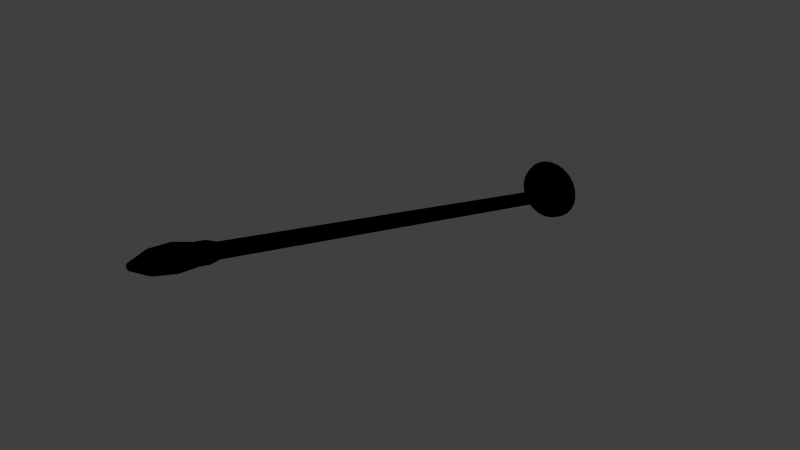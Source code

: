 # Source: FlagPole.blend  (saved by Blender 2.78.0; exported with 4.5.12 LTS)
import bpy
from mathutils import Matrix  # noqa: F401  (used for matrix-valued properties, if any)

bpy.ops.wm.read_factory_settings(use_empty=True)
scene = bpy.context.scene
scene.name = 'Scene'

# ---- collections
col_collection_1 = bpy.data.collections.new('Collection 1'); scene.collection.children.link(col_collection_1)

# ---- images (referenced by path relative to the original .blend; pixels are not part of the script)
import os
ASSET_DIR = os.environ.get("B2B_ASSET_DIR", "")  # directory of the original .blend (textures are referenced by path, not embedded)
HERE = os.path.dirname(os.path.abspath(__file__))  # packed textures are extracted next to this script under _unpacked/

def load_image(name, relpath, width, height, colorspace="sRGB"):
    """Load a texture the original file referenced (path relative to the .blend, or extracted next to this script)."""
    p = next((c for c in (os.path.join(HERE, relpath), os.path.join(ASSET_DIR, relpath)) if relpath and os.path.exists(c)), "")
    if p:
        img = bpy.data.images.load(p, check_existing=True)
        img.name = name
    else:  # same state as the original file: an image datablock whose file is absent (Cycles renders it pink)
        img = bpy.data.images.new(name, width, height)
        img.source = "FILE"
        img.filepath = "//" + (relpath or name)
    img.colorspace_settings.name = colorspace
    return img
img_spec_pole = load_image('spec/Pole', 'Pole.png', 1024, 1024, 'sRGB')
img_diff_pole = load_image('diff/Pole', 'Pole.png', 1024, 1024, 'sRGB')

# ---- materials (node trees are filled in below, after node groups)
mat_0_pole = bpy.data.materials.new('0_Pole')
mat_0_pole.alpha_threshold = 0.0
mat_0_pole.roughness = 0.5

# ---- material node trees
mat_0_pole.use_nodes = True; mat_0_pole.node_tree.nodes.clear()
_N = mat_0_pole.node_tree.nodes; _L = mat_0_pole.node_tree.links
n0 = _N.new('ShaderNodeTexImage'); n0.name = 'Image Texture.001'; n0.location = (257, 288)
n0.width = 140
n0.image = img_spec_pole
n1 = _N.new('ShaderNodeTexImage'); n1.name = 'Image Texture'; n1.location = (-6, 293)
n1.width = 140
n1.image = img_diff_pole

# ---- world
world_world = bpy.data.worlds.new('World'); scene.world = world_world
world_world.color = (0.05088, 0.05088, 0.05088)
world_world.use_sun_shadow = False
world_world.sun_shadow_jitter_overblur = 0.0
world_world.cycles.sampling_method = 'NONE'
world_world.cycles.sample_map_resolution = 256

# ---- meshes
me_flagpole = bpy.data.meshes.new('FlagPole')
me_flagpole.from_pydata([(0.1197, 0.993, -0.188), (0.112, 0.9638, -0.19), (0.116, 0.9638, -0.22), (0.1073, 0.993, -0.158), (0.1005, 0.9638, -0.162), (0.0876, 0.993, -0.1324), (0.08199, 0.9638, -0.138), (0.05801, 0.9638, -0.1195), (0.03206, 0.993, -0.1003), (0.03001, 0.9638, -0.108), (0.0, 0.9638, -0.104), (-0.03206, 0.993, -0.1003), (-0.03001, 0.9638, -0.108), (-0.05801, 0.9638, -0.1195), (-0.0876, 0.993, -0.1324), (-0.08199, 0.9638, -0.138), (-0.1005, 0.9638, -0.162), (-0.1197, 0.993, -0.188), (-0.112, 0.9638, -0.19), (-0.116, 0.9638, -0.22), (-0.1197, 0.993, -0.2521), (-0.112, 0.9638, -0.25), (-0.1005, 0.9638, -0.278), (-0.0876, 0.993, -0.3076), (-0.08199, 0.9638, -0.302), (-0.05801, 0.9638, -0.3205), (-0.03206, 0.993, -0.3397), (-0.03001, 0.9638, -0.332), (0.0, 0.9638, -0.336), (0.03206, 0.993, -0.3397), (0.03001, 0.9638, -0.332), (0.05801, 0.9638, -0.3205), (0.0876, 0.993, -0.3076), (0.08199, 0.9638, -0.302), (0.1005, 0.9638, -0.278), (0.1197, 0.993, -0.2521), (0.112, 0.9638, -0.25), (0.06333, 0.921, -0.203), (0.05681, 0.921, -0.1872), (0.0519, 0.9097, -0.1901), (0.04191, 0.9042, -0.1958), (0.04671, 0.9042, -0.2075), (0.05785, 0.9097, -0.2045), (0.04839, 0.9042, -0.22), (0.04636, 0.921, -0.1736), (0.0328, 0.921, -0.1632), (0.02996, 0.9097, -0.1681), (0.0242, 0.9042, -0.1781), (0.0342, 0.9042, -0.1858), (0.04235, 0.9097, -0.1777), (0.01697, 0.921, -0.1567), (0.0, 0.921, -0.1544), (0.0, 0.9097, -0.1601), (0.0, 0.9042, -0.1716), (0.01252, 0.9042, -0.1733), (0.0155, 0.9097, -0.1622), (-0.01697, 0.921, -0.1567), (-0.0328, 0.921, -0.1632), (-0.02996, 0.9097, -0.1681), (-0.02419, 0.9042, -0.1781), (-0.01252, 0.9042, -0.1733), (-0.0155, 0.9097, -0.1622), (-0.04636, 0.921, -0.1736), (-0.05681, 0.921, -0.1872), (-0.0519, 0.9097, -0.1901), (-0.04191, 0.9042, -0.1958), (-0.03419, 0.9042, -0.1858), (-0.04235, 0.9097, -0.1777), (-0.06332, 0.921, -0.203), (-0.0656, 0.921, -0.22), (-0.05993, 0.9097, -0.22), (-0.04839, 0.9042, -0.22), (-0.04671, 0.9042, -0.2075), (-0.05785, 0.9097, -0.2045), (-0.06332, 0.921, -0.237), (-0.05681, 0.921, -0.2528), (-0.0519, 0.9097, -0.25), (-0.04191, 0.9042, -0.2442), (-0.04671, 0.9042, -0.2325), (-0.05785, 0.9097, -0.2355), (-0.04636, 0.921, -0.2664), (-0.0328, 0.921, -0.2768), (-0.02996, 0.9097, -0.2719), (-0.02419, 0.9042, -0.2619), (-0.03419, 0.9042, -0.2542), (-0.04235, 0.9097, -0.2624), (-0.01697, 0.921, -0.2833), (0.0, 0.921, -0.2856), (0.0, 0.9097, -0.2799), (0.0, 0.9042, -0.2684), (-0.01252, 0.9042, -0.2667), (-0.0155, 0.9097, -0.2779), (0.01697, 0.921, -0.2833), (0.0328, 0.921, -0.2768), (0.02996, 0.9097, -0.2719), (0.0242, 0.9042, -0.2619), (0.01252, 0.9042, -0.2667), (0.0155, 0.9097, -0.2779), (0.04636, 0.921, -0.2664), (0.05681, 0.921, -0.2528), (0.0519, 0.9097, -0.25), (0.04191, 0.9042, -0.2442), (0.0342, 0.9042, -0.2542), (0.04235, 0.9097, -0.2624), (0.06333, 0.921, -0.237), (0.0656, 0.921, -0.22), (0.05993, 0.9097, -0.22), (0.04671, 0.9042, -0.2325), (0.05785, 0.9097, -0.2355), (0.06847, 0.9443, -0.2017), (0.05012, 0.9443, -0.1699), (0.01835, 0.9443, -0.1515), (-0.01834, 0.9443, -0.1515), (-0.05012, 0.9443, -0.1699), (-0.06847, 0.9443, -0.2017), (-0.06847, 0.9443, -0.2384), (-0.05012, 0.9443, -0.2701), (-0.01834, 0.9443, -0.2885), (0.01835, 0.9443, -0.2885), (0.05012, 0.9443, -0.2701), (0.06847, 0.9443, -0.2384), (0.09434, 0.9551, -0.1947), (0.08464, 0.9551, -0.1711), (0.06768, 0.9513, -0.1809), (0.07815, 0.9513, -0.22), (0.09773, 0.9551, -0.22), (0.09434, 0.9551, -0.2453), (0.06768, 0.9513, -0.2591), (0.08464, 0.9551, -0.2689), (0.06907, 0.9551, -0.2891), (0.03907, 0.9513, -0.2877), (0.04887, 0.9551, -0.3047), (0.02528, 0.9551, -0.3144), (0.0, 0.9513, -0.2982), (0.0, 0.9551, -0.3177), (-0.02528, 0.9551, -0.3144), (-0.03907, 0.9513, -0.2877), (-0.04887, 0.9551, -0.3047), (-0.06906, 0.9551, -0.2891), (-0.06767, 0.9513, -0.2591), (-0.08464, 0.9551, -0.2689), (-0.09434, 0.9551, -0.2453), (-0.07814, 0.9513, -0.22), (-0.09773, 0.9551, -0.22), (-0.09434, 0.9551, -0.1947), (-0.06767, 0.9513, -0.1809), (-0.08464, 0.9551, -0.1711), (-0.06906, 0.9551, -0.1509), (-0.03907, 0.9513, -0.1523), (-0.04887, 0.9551, -0.1354), (-0.02528, 0.9551, -0.1257), (0.0, 0.9513, -0.1419), (0.0, 0.9551, -0.1223), (0.02528, 0.9551, -0.1257), (0.03907, 0.9513, -0.1523), (0.04886, 0.9551, -0.1354), (0.06907, 0.9551, -0.1509), (0.04062, 0.9303, -0.2091), (0.04208, 0.9303, -0.22), (0.03644, 0.9303, -0.199), (0.02974, 0.9303, -0.1903), (0.02104, 0.9303, -0.1836), (0.01089, 0.9303, -0.1794), (0.0, 0.9303, -0.1779), (-0.01088, 0.9303, -0.1794), (-0.02104, 0.9303, -0.1836), (-0.02974, 0.9303, -0.1903), (-0.03644, 0.9303, -0.199), (-0.04062, 0.9303, -0.2091), (-0.04208, 0.9303, -0.22), (-0.04062, 0.9303, -0.2309), (-0.03644, 0.9303, -0.2411), (-0.02974, 0.9303, -0.2498), (-0.02104, 0.9303, -0.2564), (-0.01088, 0.9303, -0.2606), (0.0, 0.9303, -0.2621), (0.01089, 0.9303, -0.2606), (0.02104, 0.9303, -0.2564), (0.02974, 0.9303, -0.2498), (0.03644, 0.9303, -0.2411), (0.04062, 0.9303, -0.2309), (0.0, 0.9333, -0.22), (0.0973, 0.9618, -0.1638), (0.1085, 0.9618, -0.191), (0.1124, 0.9618, -0.22), (0.1085, 0.9618, -0.2491), (0.0973, 0.9618, -0.2762), (0.0794, 0.9618, -0.2994), (0.05618, 0.9618, -0.3173), (0.02906, 0.9618, -0.3285), (0.0, 0.9618, -0.3324), (-0.02906, 0.9618, -0.3285), (-0.05618, 0.9618, -0.3173), (-0.0794, 0.9618, -0.2994), (-0.0973, 0.9618, -0.2762), (-0.1085, 0.9618, -0.2491), (-0.1124, 0.9618, -0.22), (-0.1085, 0.9618, -0.191), (-0.0973, 0.9618, -0.1638), (-0.0794, 0.9618, -0.1406), (-0.05618, 0.9618, -0.1227), (-0.02906, 0.9618, -0.1116), (0.0, 0.9618, -0.1077), (0.02906, 0.9618, -0.1116), (0.05618, 0.9618, -0.1227), (0.0794, 0.9618, -0.1406), (0.07544, 0.9513, -0.1998), (0.06142, 0.9443, -0.1846), (0.07092, 0.9443, -0.22), (0.05522, 0.9513, -0.1648), (0.03546, 0.9443, -0.1586), (0.02021, 0.9513, -0.1446), (0.0, 0.9443, -0.1491), (-0.02021, 0.9513, -0.1446), (-0.03546, 0.9443, -0.1586), (-0.05522, 0.9513, -0.1648), (-0.06142, 0.9443, -0.1846), (-0.07544, 0.9513, -0.1998), (-0.07092, 0.9443, -0.22), (-0.07544, 0.9513, -0.2402), (-0.06142, 0.9443, -0.2555), (-0.05522, 0.9513, -0.2752), (-0.03546, 0.9443, -0.2814), (-0.02021, 0.9513, -0.2954), (0.0, 0.9443, -0.2909), (0.02021, 0.9513, -0.2954), (0.03546, 0.9443, -0.2814), (0.05522, 0.9513, -0.2752), (0.06142, 0.9443, -0.2555), (0.07544, 0.9513, -0.2402), (-0.01085, 0.6709, -0.1816), (-0.01085, 1.137, -0.3063), (0.00266, 1.136, -0.3098), (-0.02075, 0.6735, -0.172), (-0.02075, 1.139, -0.2968), (-0.02437, 0.677, -0.159), (-0.02437, 1.143, -0.2837), (-0.02075, 0.6805, -0.1459), (-0.02075, 1.146, -0.2707), (-0.01085, 0.6831, -0.1364), (-0.01085, 1.149, -0.2611), (0.00266, 0.684, -0.1329), (0.00266, 1.15, -0.2576), (0.01618, 0.6831, -0.1364), (0.01618, 1.149, -0.2611), (0.02607, 0.6805, -0.1459), (0.02607, 1.146, -0.2707), (0.02969, 0.677, -0.159), (0.02969, 1.143, -0.2837), (0.02607, 0.6735, -0.172), (0.02607, 1.139, -0.2968), (0.01618, 0.6709, -0.1816), (0.01618, 1.137, -0.3063), (0.00266, 0.67, -0.1851), (0.00266, 0.2045, -0.06036), (-0.01085, 0.2054, -0.05686), (-0.02075, 0.208, -0.0473), (-0.02437, 0.2115, -0.03425), (-0.02075, 0.215, -0.0212), (-0.01085, 0.2175, -0.01164), (0.00266, 0.2184, -0.00814), (0.01618, 0.2175, -0.01164), (0.02607, 0.215, -0.0212), (0.02969, 0.2115, -0.03425), (0.02607, 0.208, -0.0473), (0.01618, 0.2054, -0.05686), (-0.01085, -0.2601, 0.06789), (-0.02075, -0.2576, 0.07744), (-0.02437, -0.2541, 0.09049), (-0.02075, -0.2506, 0.1036), (-0.01085, -0.248, 0.1131), (0.00266, -0.2471, 0.1166), (0.01618, -0.248, 0.1131), (0.02607, -0.2506, 0.1036), (0.02969, -0.2541, 0.09049), (0.02607, -0.2576, 0.07744), (0.01618, -0.2601, 0.06789), (0.00266, -0.2611, 0.06439), (0.002662, -1.142, 0.3203), (0.007079, -1.141, 0.3245), (-0.001162, -1.142, 0.3224), (-0.01589, -0.8725, 0.2229), (-0.01085, -0.8311, 0.2209), (0.00266, -0.8321, 0.2174), (-0.02947, -0.869, 0.236), (-0.02075, -0.8286, 0.2304), (-0.03444, -0.8642, 0.254), (-0.02437, -0.8251, 0.2435), (-0.02947, -0.8594, 0.2719), (-0.02075, -0.8216, 0.2566), (-0.01589, -0.8559, 0.285), (-0.01085, -0.819, 0.2661), (0.00266, -0.8546, 0.2898), (0.00266, -0.8181, 0.2696), (0.02121, -0.8559, 0.285), (0.01618, -0.819, 0.2661), (0.0348, -0.8594, 0.2719), (0.02607, -0.8216, 0.2566), (0.03977, -0.8642, 0.254), (0.02969, -0.8251, 0.2435), (0.0348, -0.869, 0.236), (0.02607, -0.8286, 0.2304), (0.02121, -0.8725, 0.2229), (0.01618, -0.8311, 0.2209), (0.00266, -0.8738, 0.2181), (-0.01712, -1.073, 0.2726), (-0.02053, -0.9919, 0.2466), (0.00266, -0.9935, 0.2406), (-0.03161, -1.07, 0.2866), (-0.0375, -0.9875, 0.263), (-0.03691, -1.065, 0.3058), (-0.04372, -0.9815, 0.2854), (-0.03161, -1.059, 0.3249), (-0.0375, -0.9754, 0.3078), (-0.01712, -1.056, 0.3388), (0.00266, -1.054, 0.344), (0.00266, -0.9694, 0.3302), (-0.02053, -0.9711, 0.3242), (0.02245, -1.056, 0.3388), (0.02585, -0.9711, 0.3242), (0.03693, -1.059, 0.3249), (0.04283, -0.9754, 0.3078), (0.04223, -1.065, 0.3058), (0.04904, -0.9815, 0.2854), (0.03693, -1.07, 0.2866), (0.04283, -0.9875, 0.263), (0.02245, -1.073, 0.2726), (0.02585, -0.9919, 0.2466), (0.00266, -1.075, 0.2675), (-0.00334, -1.138, 0.3131), (-0.00774, -1.137, 0.3173), (-0.001755, -1.141, 0.3245), (-0.00934, -1.136, 0.3231), (-0.001162, -1.141, 0.3267), (-0.00334, -1.133, 0.3332), (0.00266, -1.132, 0.3347), (0.00867, -1.133, 0.3332), (0.01306, -1.134, 0.3289), (0.01467, -1.136, 0.3231), (0.01306, -1.137, 0.3173), (0.00867, -1.138, 0.3131), (0.00266, -1.139, 0.3115), (-0.01569, -0.9115, 0.2337), (0.00266, -0.9128, 0.229), (-0.02912, -0.908, 0.2467), (-0.03404, -0.9033, 0.2644), (-0.02912, -0.8985, 0.2822), (-0.01569, -0.895, 0.2951), (0.00266, -0.8938, 0.2999), (0.02101, -0.895, 0.2951), (0.03445, -0.8985, 0.2822), (0.03936, -0.9033, 0.2644), (0.03445, -0.908, 0.2467), (0.02101, -0.9115, 0.2337), (0.004873, -1.142, 0.3208), (0.006489, -1.142, 0.3224), (0.006489, -1.141, 0.3267), (0.004873, -1.14, 0.3282), (0.002662, -1.14, 0.3288), (0.0004554, -1.14, 0.3282), (-0.00774, -1.134, 0.3289), (0.0004554, -1.142, 0.3208), (0.124, 0.993, -0.22), (0.06198, 0.993, -0.1127), (0.0, 0.993, -0.09605), (-0.06198, 0.993, -0.1127), (-0.1073, 0.993, -0.158), (-0.124, 0.993, -0.22), (-0.1073, 0.993, -0.282), (-0.06198, 0.993, -0.3274), (0.0, 0.993, -0.344), (0.06198, 0.993, -0.3274), (0.1073, 0.993, -0.282), (0.002663, -1.142, 0.3247)], [], [(367, 20, 21, 19), (366, 17, 18, 16), (365, 14, 15, 13), (369, 25, 24, 23), (369, 26, 27, 25), (364, 11, 12, 10), (367, 19, 18, 17), (75, 80, 85, 76), (363, 7, 6, 5), (3, 5, 6, 4), (363, 8, 9, 7), (362, 0, 1, 2), (362, 2, 36, 35), (1, 0, 3, 4), (370, 28, 27, 26), (371, 32, 33, 31), (371, 31, 30, 29), (370, 29, 30, 28), (364, 10, 9, 8), (365, 13, 12, 11), (372, 34, 33, 32), (368, 23, 24, 22), (368, 22, 21, 20), (372, 35, 36, 34), (292, 294, 295, 293), (64, 73, 72, 65), (88, 97, 96, 89), (81, 86, 91, 82), (100, 101, 102, 103), (94, 95, 96, 97), (51, 56, 61, 52), (52, 61, 60, 53), (76, 85, 84, 77), (45, 50, 55, 46), (39, 40, 41, 42), (70, 71, 72, 73), (38, 44, 49, 39), (52, 53, 54, 55), (94, 103, 102, 95), (69, 74, 79, 70), (106, 42, 41, 43), (204, 155, 156, 205), (61, 56, 57, 58), (46, 55, 54, 47), (39, 49, 48, 40), (57, 62, 67, 58), (58, 67, 66, 59), (82, 83, 84, 85), (73, 68, 69, 70), (106, 43, 107, 108), (58, 59, 60, 61), (79, 74, 75, 76), (100, 108, 107, 101), (88, 89, 90, 91), (93, 98, 103, 94), (82, 91, 90, 83), (46, 47, 48, 49), (99, 104, 108, 100), (70, 79, 78, 71), (76, 77, 78, 79), (222, 81, 80, 116), (218, 115, 74, 69), (214, 113, 62, 57), (228, 99, 98, 119), (224, 118, 92, 87), (226, 93, 92, 118), (222, 117, 86, 81), (224, 87, 86, 117), (220, 116, 80, 75), (228, 120, 104, 99), (212, 51, 50, 111), (210, 111, 50, 45), (214, 57, 56, 112), (212, 112, 56, 51), (226, 119, 98, 93), (207, 110, 44, 38), (216, 114, 68, 63), (218, 69, 68, 114), (220, 75, 74, 115), (59, 165, 164, 60), (210, 45, 44, 110), (216, 63, 62, 113), (207, 38, 37, 109), (208, 109, 37, 105), (209, 123, 122, 156), (229, 126, 125, 124), (221, 139, 140, 138), (223, 135, 134, 133), (211, 154, 155, 153), (215, 147, 146, 145), (223, 136, 137, 135), (206, 124, 125, 121), (225, 133, 134, 132), (213, 150, 149, 148), (206, 121, 122, 123), (227, 130, 131, 129), (215, 148, 149, 147), (217, 144, 143, 142), (213, 151, 152, 150), (221, 138, 137, 136), (219, 142, 143, 141), (229, 127, 128, 126), (219, 141, 140, 139), (211, 153, 152, 151), (209, 156, 155, 154), (217, 145, 146, 144), (225, 132, 131, 130), (71, 169, 168, 72), (83, 90, 174, 173), (47, 161, 160, 48), (101, 179, 178, 102), (95, 177, 176, 96), (89, 96, 176, 175), (43, 41, 157, 158), (65, 72, 168, 167), (95, 102, 178, 177), (77, 84, 172, 171), (40, 159, 157, 41), (307, 306, 342, 343), (43, 158, 180, 107), (349, 319, 321, 350), (366, 16, 15, 14), (47, 54, 162, 161), (348, 316, 319, 349), (71, 78, 170, 169), (345, 311, 313, 346), (65, 167, 166, 66), (83, 173, 172, 84), (59, 66, 166, 165), (77, 171, 170, 78), (53, 60, 164, 163), (158, 157, 181), (157, 159, 181), (159, 160, 181), (160, 161, 181), (161, 162, 181), (162, 163, 181), (163, 164, 181), (164, 165, 181), (165, 166, 181), (166, 167, 181), (167, 168, 181), (168, 169, 181), (169, 170, 181), (170, 171, 181), (171, 172, 181), (172, 173, 181), (173, 174, 181), (174, 175, 181), (175, 176, 181), (176, 177, 181), (177, 178, 181), (178, 179, 181), (179, 180, 181), (180, 158, 181), (16, 18, 197, 198), (19, 21, 195, 196), (64, 65, 66, 67), (7, 9, 203, 204), (10, 202, 203, 9), (16, 198, 199, 15), (34, 36, 185, 186), (13, 15, 199, 200), (31, 33, 187, 188), (25, 27, 191, 192), (10, 12, 201, 202), (25, 192, 193, 24), (190, 189, 132, 134), (147, 199, 198, 146), (198, 197, 144, 146), (153, 203, 202, 152), (192, 191, 135, 137), (121, 183, 182, 122), (126, 185, 184, 125), (188, 187, 129, 131), (132, 189, 188, 131), (135, 191, 190, 134), (182, 205, 156, 122), (129, 187, 186, 128), (202, 201, 150, 152), (200, 199, 147, 149), (138, 193, 192, 137), (150, 201, 200, 149), (144, 197, 196, 143), (204, 203, 153, 155), (186, 185, 126, 128), (184, 183, 121, 125), (194, 193, 138, 140), (141, 195, 194, 140), (196, 195, 141, 143), (227, 129, 128, 127), (19, 196, 197, 18), (31, 188, 189, 30), (4, 6, 205, 182), (28, 190, 191, 27), (2, 184, 185, 36), (34, 186, 187, 33), (28, 30, 189, 190), (22, 194, 195, 21), (7, 204, 205, 6), (2, 1, 183, 184), (13, 200, 201, 12), (22, 24, 193, 194), (108, 104, 105, 106), (103, 98, 99, 100), (63, 68, 73, 64), (105, 37, 42, 106), (49, 44, 45, 46), (87, 92, 97, 88), (55, 50, 51, 52), (67, 62, 63, 64), (97, 92, 93, 94), (91, 86, 87, 88), (85, 80, 81, 82), (42, 37, 38, 39), (117, 223, 133, 224), (151, 213, 112, 212), (148, 215, 113, 214), (109, 206, 123, 207), (114, 217, 142, 218), (120, 229, 124, 208), (124, 206, 109, 208), (142, 219, 115, 218), (139, 221, 116, 220), (116, 221, 136, 222), (127, 229, 120, 228), (154, 211, 111, 210), (112, 213, 148, 214), (133, 225, 118, 224), (130, 227, 119, 226), (110, 209, 154, 210), (118, 225, 130, 226), (115, 219, 139, 220), (4, 182, 183, 1), (145, 217, 114, 216), (123, 209, 110, 207), (136, 223, 117, 222), (119, 227, 127, 228), (113, 215, 145, 216), (260, 261, 243, 241), (238, 237, 239, 240), (267, 268, 257, 256), (246, 245, 247, 248), (275, 276, 265, 264), (283, 282, 266, 277), (240, 239, 241, 242), (272, 273, 262, 261), (242, 241, 243, 244), (234, 233, 235, 236), (230, 233, 234, 231), (253, 230, 231, 232), (259, 270, 271, 260), (266, 282, 285, 267), (247, 263, 264, 249), (245, 262, 263, 247), (293, 295, 272, 271), (302, 353, 343, 304), (239, 259, 260, 241), (237, 258, 259, 239), (249, 251, 252, 250), (285, 287, 268, 267), (301, 303, 276, 275), (255, 230, 253, 254), (256, 257, 235, 233), (243, 245, 246, 244), (263, 274, 275, 264), (235, 237, 238, 236), (264, 265, 251, 249), (260, 271, 272, 261), (273, 274, 263, 262), (258, 269, 270, 259), (268, 269, 258, 257), (257, 258, 237, 235), (255, 266, 267, 256), (277, 266, 255, 254), (336, 357, 356, 337), (294, 296, 297, 295), (298, 300, 301, 299), (291, 290, 292, 293), (281, 284, 285, 282), (318, 336, 337, 320), (303, 302, 304, 283), (287, 286, 288, 289), (301, 300, 302, 303), (285, 284, 286, 287), (297, 296, 298, 299), (288, 290, 291, 289), (304, 281, 282, 283), (327, 326, 328, 307), (319, 318, 320, 321), (208, 105, 104, 120), (311, 309, 308, 310), (323, 322, 324, 325), (309, 306, 305, 308), (314, 315, 316, 317), (317, 313, 312, 314), (325, 324, 326, 327), (321, 320, 322, 323), (328, 305, 306, 307), (313, 311, 310, 312), (111, 211, 151, 212), (341, 329, 305, 328), (335, 358, 357, 336), (312, 310, 332, 360), (320, 337, 338, 322), (334, 335, 315, 314), (315, 335, 336, 318), (360, 334, 314, 312), (324, 339, 340, 326), (326, 340, 341, 328), (310, 308, 330, 332), (353, 327, 307, 343), (321, 323, 351, 350), (53, 163, 162, 54), (325, 327, 353, 352), (101, 107, 180, 179), (344, 309, 311, 345), (347, 317, 316, 348), (89, 175, 174, 90), (313, 317, 347, 346), (306, 309, 344, 342), (351, 323, 325, 352), (40, 48, 160, 159), (292, 348, 349, 294), (296, 350, 351, 298), (346, 347, 290, 288), (294, 349, 350, 296), (298, 351, 352, 300), (345, 346, 288, 286), (347, 348, 292, 290), (352, 353, 302, 300), (284, 344, 345, 286), (316, 315, 318, 319), (342, 344, 284, 281), (343, 342, 281, 304), (276, 303, 283, 277), (253, 251, 265, 254), (274, 299, 301, 275), (297, 299, 274, 273), (272, 295, 297, 273), (265, 276, 277, 254), (291, 293, 271, 270), (261, 262, 245, 243), (252, 251, 253, 232), (247, 249, 250, 248), (230, 255, 256, 233), (268, 287, 289, 269), (361, 280, 330, 329), (340, 354, 278, 341), (339, 355, 354, 340), (338, 279, 355, 339), (333, 359, 334, 360), (337, 356, 279, 338), (360, 332, 331, 333), (359, 358, 335, 334), (322, 338, 339, 324), (329, 330, 308, 305), (278, 361, 329, 341), (332, 330, 280, 331), (289, 291, 270, 269), (333, 331, 373), (331, 280, 373), (280, 361, 373), (361, 278, 373), (278, 354, 373), (354, 355, 373), (355, 279, 373), (279, 356, 373), (356, 357, 373), (357, 358, 373), (358, 359, 373), (359, 333, 373)])
me_flagpole.polygons.foreach_set('use_smooth', [True] * 372)
_k = set([(1, 2), (1, 4), (2, 36), (4, 6), (6, 7), (7, 9), (9, 10), (10, 12), (12, 13), (13, 15), (15, 16), (16, 18), (18, 19), (19, 21), (21, 22), (22, 24), (24, 25), (25, 27), (27, 28), (28, 30), (30, 31), (31, 33), (33, 34), (34, 36), (40, 41), (40, 48), (41, 43), (43, 107), (47, 48), (47, 54), (53, 54), (53, 60), (59, 60), (59, 66), (65, 66), (65, 72), (71, 72), (71, 78), (77, 78), (77, 84), (83, 84), (83, 90), (89, 90), (89, 96), (95, 96), (95, 102), (101, 102), (101, 107), (157, 158), (157, 159), (158, 180), (159, 160), (160, 161), (161, 162), (162, 163), (163, 164), (164, 165), (165, 166), (166, 167), (167, 168), (168, 169), (169, 170), (170, 171), (171, 172), (172, 173), (173, 174), (174, 175), (175, 176), (176, 177), (177, 178), (178, 179), (179, 180)])
me_flagpole.attributes.new('sharp_edge', 'BOOLEAN', 'EDGE').data.foreach_set('value', [ (min(e.vertices), max(e.vertices)) in _k for e in me_flagpole.edges])
_uv = me_flagpole.uv_layers.new(name='UVMap')
_uv.uv.foreach_set('vector', [0.0125, 0.6437, 0.024, 0.558, 0.0445, 0.5635, 0.0337, 0.6437, 0.0569, 0.8093, 0.024, 0.7293, 0.0445, 0.7239, 0.0753, 0.7987, 0.1782, 0.9306, 0.1097, 0.8778, 0.1247, 0.8628, 0.1888, 0.9122, 0.1782, 0.3568, 0.1888, 0.3751, 0.1247, 0.4245, 0.1097, 0.4095, 0.1782, 0.3568, 0.2581, 0.3239, 0.2636, 0.3443, 0.1888, 0.3751, 0.3438, 0.9749, 0.2581, 0.9635, 0.2636, 0.943, 0.3438, 0.9537, 0.0125, 0.6437, 0.0337, 0.6437, 0.0445, 0.7239, 0.024, 0.7293, 0.192, 0.556, 0.2199, 0.5198, 0.2306, 0.5305, 0.2051, 0.5636, 0.5095, 0.9306, 0.4988, 0.9122, 0.5629, 0.8628, 0.5779, 0.8778, 0.6307, 0.8093, 0.5779, 0.8778, 0.5629, 0.8628, 0.6123, 0.7987, 0.5095, 0.9306, 0.4295, 0.9635, 0.424, 0.943, 0.4988, 0.9122, 0.6751, 0.6437, 0.6636, 0.7293, 0.6431, 0.7239, 0.6539, 0.6437, 0.6751, 0.6437, 0.6539, 0.6437, 0.6431, 0.5635, 0.6636, 0.558, 0.6431, 0.7239, 0.6636, 0.7293, 0.6307, 0.8093, 0.6123, 0.7987, 0.3438, 0.3124, 0.3438, 0.3336, 0.2636, 0.3443, 0.2581, 0.3239, 0.5095, 0.3568, 0.5779, 0.4095, 0.5629, 0.4245, 0.4989, 0.3751, 0.5095, 0.3568, 0.4989, 0.3751, 0.424, 0.3443, 0.4295, 0.3239, 0.3438, 0.3124, 0.4295, 0.3239, 0.424, 0.3443, 0.3438, 0.3336, 0.3438, 0.9749, 0.3438, 0.9537, 0.424, 0.943, 0.4295, 0.9635, 0.1782, 0.9306, 0.1888, 0.9122, 0.2636, 0.943, 0.2581, 0.9635, 0.6307, 0.478, 0.6123, 0.4886, 0.5629, 0.4245, 0.5779, 0.4095, 0.0569, 0.478, 0.1097, 0.4095, 0.1247, 0.4245, 0.0753, 0.4886, 0.0569, 0.478, 0.0753, 0.4886, 0.0445, 0.5635, 0.024, 0.558, 0.6307, 0.478, 0.6636, 0.558, 0.6431, 0.5635, 0.6123, 0.4886, 0.8421, 0.6851, 0.8178, 0.6851, 0.8178, 0.6416, 0.8421, 0.6416, 0.2051, 0.7237, 0.1892, 0.6851, 0.219, 0.6771, 0.2318, 0.7083, 0.3438, 0.4835, 0.3852, 0.489, 0.3773, 0.5188, 0.3438, 0.5143, 0.2562, 0.4918, 0.2985, 0.4744, 0.3024, 0.489, 0.2637, 0.505, 0.4825, 0.5636, 0.4558, 0.579, 0.4352, 0.5523, 0.457, 0.5305, 0.4239, 0.505, 0.4085, 0.5317, 0.3773, 0.5188, 0.3852, 0.489, 0.3438, 0.819, 0.2985, 0.8129, 0.3024, 0.7983, 0.3438, 0.8038, 0.3438, 0.8038, 0.3024, 0.7983, 0.3104, 0.7685, 0.3438, 0.773, 0.2051, 0.5636, 0.2306, 0.5305, 0.2524, 0.5523, 0.2318, 0.579, 0.4315, 0.7955, 0.3892, 0.8129, 0.3852, 0.7983, 0.4239, 0.7824, 0.4825, 0.7237, 0.4558, 0.7083, 0.4687, 0.6771, 0.4984, 0.6851, 0.1837, 0.6437, 0.2145, 0.6437, 0.219, 0.6771, 0.1892, 0.6851, 0.4956, 0.7313, 0.4677, 0.7675, 0.457, 0.7568, 0.4825, 0.7237, 0.3438, 0.8038, 0.3438, 0.773, 0.3773, 0.7685, 0.3852, 0.7983, 0.4239, 0.505, 0.457, 0.5305, 0.4352, 0.5523, 0.4085, 0.5317, 0.1685, 0.6437, 0.1746, 0.5983, 0.1892, 0.6022, 0.1837, 0.6437, 0.504, 0.6437, 0.4984, 0.6851, 0.4687, 0.6771, 0.4731, 0.6437, 0.4939, 0.9037, 0.4744, 0.8699, 0.5284, 0.8282, 0.556, 0.8559, 0.3024, 0.7983, 0.2985, 0.8129, 0.2562, 0.7955, 0.2637, 0.7824, 0.4239, 0.7824, 0.3852, 0.7983, 0.3773, 0.7685, 0.4085, 0.7557, 0.4825, 0.7237, 0.457, 0.7568, 0.4352, 0.735, 0.4558, 0.7083, 0.2562, 0.7955, 0.2199, 0.7675, 0.2306, 0.7568, 0.2637, 0.7824, 0.2637, 0.7824, 0.2306, 0.7568, 0.2524, 0.735, 0.2792, 0.7557, 0.2637, 0.505, 0.2792, 0.5317, 0.2524, 0.5523, 0.2306, 0.5305, 0.1892, 0.6851, 0.1746, 0.689, 0.1685, 0.6437, 0.1837, 0.6437, 0.504, 0.6437, 0.4731, 0.6437, 0.4687, 0.6102, 0.4984, 0.6022, 0.2637, 0.7824, 0.2792, 0.7557, 0.3104, 0.7685, 0.3024, 0.7983, 0.1892, 0.6022, 0.1746, 0.5983, 0.192, 0.556, 0.2051, 0.5636, 0.4825, 0.5636, 0.4984, 0.6022, 0.4687, 0.6102, 0.4558, 0.579, 0.3438, 0.4835, 0.3438, 0.5143, 0.3104, 0.5188, 0.3024, 0.489, 0.4315, 0.4918, 0.4677, 0.5198, 0.457, 0.5305, 0.4239, 0.505, 0.2637, 0.505, 0.3024, 0.489, 0.3104, 0.5188, 0.2792, 0.5317, 0.4239, 0.7824, 0.4085, 0.7557, 0.4352, 0.735, 0.457, 0.7568, 0.4956, 0.556, 0.5131, 0.5983, 0.4984, 0.6022, 0.4825, 0.5636, 0.1837, 0.6437, 0.1892, 0.6022, 0.219, 0.6102, 0.2145, 0.6437, 0.2051, 0.5636, 0.2318, 0.579, 0.219, 0.6102, 0.1892, 0.6022, 0.249, 0.4795, 0.2562, 0.4918, 0.2199, 0.5198, 0.2099, 0.5097, 0.1543, 0.6437, 0.1608, 0.5946, 0.1746, 0.5983, 0.1685, 0.6437, 0.249, 0.8078, 0.2099, 0.7776, 0.2199, 0.7675, 0.2562, 0.7955, 0.508, 0.5489, 0.4956, 0.556, 0.4677, 0.5198, 0.4778, 0.5097, 0.3438, 0.4541, 0.3928, 0.4607, 0.3892, 0.4744, 0.3438, 0.4683, 0.4386, 0.4795, 0.4315, 0.4918, 0.3892, 0.4744, 0.3928, 0.4607, 0.249, 0.4795, 0.2948, 0.4607, 0.2985, 0.4744, 0.2562, 0.4918, 0.3438, 0.4541, 0.3438, 0.4683, 0.2985, 0.4744, 0.2948, 0.4607, 0.1797, 0.5489, 0.2099, 0.5097, 0.2199, 0.5198, 0.192, 0.556, 0.508, 0.5489, 0.5268, 0.5946, 0.5131, 0.5983, 0.4956, 0.556, 0.3438, 0.8332, 0.3438, 0.819, 0.3892, 0.8129, 0.3928, 0.8266, 0.4386, 0.8078, 0.3928, 0.8266, 0.3892, 0.8129, 0.4315, 0.7955, 0.249, 0.8078, 0.2562, 0.7955, 0.2985, 0.8129, 0.2948, 0.8266, 0.3438, 0.8332, 0.2948, 0.8266, 0.2985, 0.8129, 0.3438, 0.819, 0.4386, 0.4795, 0.4778, 0.5097, 0.4677, 0.5198, 0.4315, 0.4918, 0.508, 0.7384, 0.4778, 0.7776, 0.4677, 0.7675, 0.4956, 0.7313, 0.1797, 0.7384, 0.1608, 0.6927, 0.1746, 0.689, 0.192, 0.7313, 0.1543, 0.6437, 0.1685, 0.6437, 0.1746, 0.689, 0.1608, 0.6927, 0.1797, 0.5489, 0.192, 0.556, 0.1746, 0.5983, 0.1608, 0.5946, 0.2792, 0.7557, 0.2876, 0.7411, 0.3147, 0.7522, 0.3104, 0.7685, 0.4386, 0.8078, 0.4315, 0.7955, 0.4677, 0.7675, 0.4778, 0.7776, 0.1797, 0.7384, 0.192, 0.7313, 0.2199, 0.7675, 0.2099, 0.7776, 0.508, 0.7384, 0.4956, 0.7313, 0.5131, 0.689, 0.5268, 0.6927, 0.5334, 0.6437, 0.5268, 0.6927, 0.5131, 0.689, 0.5191, 0.6437, 0.4914, 0.7912, 0.5247, 0.7481, 0.57, 0.7743, 0.5284, 0.8282, 0.5454, 0.5896, 0.596, 0.5761, 0.605, 0.6437, 0.5527, 0.6437, 0.1962, 0.4961, 0.163, 0.5392, 0.1176, 0.5131, 0.1592, 0.4591, 0.2898, 0.4421, 0.2763, 0.3915, 0.3438, 0.3825, 0.3438, 0.4348, 0.3978, 0.8453, 0.4482, 0.8245, 0.4744, 0.8699, 0.4114, 0.8958, 0.1962, 0.7912, 0.1592, 0.8282, 0.1176, 0.7743, 0.163, 0.7481, 0.2898, 0.4421, 0.2394, 0.4628, 0.2132, 0.4175, 0.2763, 0.3915, 0.5454, 0.6977, 0.5527, 0.6437, 0.605, 0.6437, 0.596, 0.7112, 0.3978, 0.4421, 0.3438, 0.4348, 0.3438, 0.3825, 0.4114, 0.3915, 0.2898, 0.8453, 0.2763, 0.8958, 0.2132, 0.8699, 0.2394, 0.8245, 0.5454, 0.6977, 0.596, 0.7112, 0.57, 0.7743, 0.5247, 0.7481, 0.4914, 0.4961, 0.4482, 0.4628, 0.4744, 0.4175, 0.5284, 0.4591, 0.1962, 0.7912, 0.2394, 0.8245, 0.2132, 0.8699, 0.1592, 0.8282, 0.1422, 0.6977, 0.0917, 0.7112, 0.0826, 0.6437, 0.135, 0.6437, 0.2898, 0.8453, 0.3438, 0.8525, 0.3438, 0.9048, 0.2763, 0.8958, 0.1962, 0.4961, 0.1592, 0.4591, 0.2132, 0.4175, 0.2394, 0.4628, 0.1422, 0.5896, 0.135, 0.6437, 0.0826, 0.6437, 0.0917, 0.5761, 0.5454, 0.5896, 0.5247, 0.5392, 0.57, 0.5131, 0.596, 0.5761, 0.1422, 0.5896, 0.0917, 0.5761, 0.1176, 0.5131, 0.163, 0.5392, 0.3978, 0.8453, 0.4114, 0.8958, 0.3438, 0.9048, 0.3438, 0.8525, 0.4914, 0.7912, 0.5284, 0.8282, 0.4744, 0.8699, 0.4482, 0.8245, 0.1422, 0.6977, 0.163, 0.7481, 0.1176, 0.7743, 0.0917, 0.7112, 0.3978, 0.4421, 0.4114, 0.3915, 0.4744, 0.4175, 0.4482, 0.4628, 0.2145, 0.6437, 0.2314, 0.6437, 0.2353, 0.6727, 0.219, 0.6771, 0.2792, 0.5317, 0.3104, 0.5188, 0.3147, 0.5351, 0.2876, 0.5463, 0.4085, 0.7557, 0.4, 0.7411, 0.4233, 0.7231, 0.4352, 0.735, 0.4558, 0.579, 0.4412, 0.5874, 0.4233, 0.5642, 0.4352, 0.5523, 0.4085, 0.5317, 0.4, 0.5463, 0.3729, 0.5351, 0.3773, 0.5188, 0.3438, 0.5143, 0.3773, 0.5188, 0.3729, 0.5351, 0.3438, 0.5312, 0.4731, 0.6437, 0.4687, 0.6771, 0.4524, 0.6727, 0.4563, 0.6437, 0.2318, 0.7083, 0.219, 0.6771, 0.2353, 0.6727, 0.2464, 0.6999, 0.4085, 0.5317, 0.4352, 0.5523, 0.4233, 0.5642, 0.4, 0.5463, 0.2318, 0.579, 0.2524, 0.5523, 0.2643, 0.5642, 0.2464, 0.5874, 0.4558, 0.7083, 0.4412, 0.6999, 0.4524, 0.6727, 0.4687, 0.6771, 0.9876, 0.8158, 0.9633, 0.8158, 0.9633, 0.7287, 0.9876, 0.7287, 0.4731, 0.6437, 0.4563, 0.6437, 0.4524, 0.6146, 0.4687, 0.6102, 0.8178, 0.7287, 0.8178, 0.8158, 0.7936, 0.8158, 0.7936, 0.7287, 0.0569, 0.8093, 0.0753, 0.7987, 0.1247, 0.8628, 0.1097, 0.8778, 0.4085, 0.7557, 0.3773, 0.7685, 0.3729, 0.7522, 0.4, 0.7411, 0.8421, 0.7287, 0.8421, 0.8158, 0.8178, 0.8158, 0.8178, 0.7287, 0.2145, 0.6437, 0.219, 0.6102, 0.2353, 0.6146, 0.2314, 0.6437, 0.9148, 0.7287, 0.9148, 0.8158, 0.8906, 0.8158, 0.8906, 0.7287, 0.2318, 0.7083, 0.2464, 0.6999, 0.2643, 0.7231, 0.2524, 0.735, 0.2792, 0.5317, 0.2876, 0.5463, 0.2643, 0.5642, 0.2524, 0.5523, 0.2792, 0.7557, 0.2524, 0.735, 0.2643, 0.7231, 0.2876, 0.7411, 0.2318, 0.579, 0.2464, 0.5874, 0.2353, 0.6146, 0.219, 0.6102, 0.3438, 0.773, 0.3104, 0.7685, 0.3147, 0.7522, 0.3438, 0.7561, 0.4563, 0.6437, 0.4524, 0.6727, 0.3438, 0.6437, 0.4524, 0.6727, 0.4412, 0.6999, 0.3438, 0.6437, 0.4412, 0.6999, 0.4233, 0.7231, 0.3438, 0.6437, 0.4233, 0.7231, 0.4, 0.7411, 0.3438, 0.6437, 0.4, 0.7411, 0.3729, 0.7522, 0.3438, 0.6437, 0.3729, 0.7522, 0.3438, 0.7561, 0.3438, 0.6437, 0.3438, 0.7561, 0.3147, 0.7522, 0.3438, 0.6437, 0.3147, 0.7522, 0.2876, 0.7411, 0.3438, 0.6437, 0.2876, 0.7411, 0.2643, 0.7231, 0.3438, 0.6437, 0.2643, 0.7231, 0.2464, 0.6999, 0.3438, 0.6437, 0.2464, 0.6999, 0.2353, 0.6727, 0.3438, 0.6437, 0.2353, 0.6727, 0.2314, 0.6437, 0.3438, 0.6437, 0.2314, 0.6437, 0.2353, 0.6146, 0.3438, 0.6437, 0.2353, 0.6146, 0.2464, 0.5874, 0.3438, 0.6437, 0.2464, 0.5874, 0.2643, 0.5642, 0.3438, 0.6437, 0.2643, 0.5642, 0.2876, 0.5463, 0.3438, 0.6437, 0.2876, 0.5463, 0.3147, 0.5351, 0.3438, 0.6437, 0.3147, 0.5351, 0.3438, 0.5312, 0.3438, 0.6437, 0.3438, 0.5312, 0.3729, 0.5351, 0.3438, 0.6437, 0.3729, 0.5351, 0.4, 0.5463, 0.3438, 0.6437, 0.4, 0.5463, 0.4233, 0.5642, 0.3438, 0.6437, 0.4233, 0.5642, 0.4412, 0.5874, 0.3438, 0.6437, 0.4412, 0.5874, 0.4524, 0.6146, 0.3438, 0.6437, 0.4524, 0.6146, 0.4563, 0.6437, 0.3438, 0.6437, 0.0753, 0.7987, 0.0445, 0.7239, 0.0539, 0.7213, 0.0838, 0.7938, 0.0337, 0.6437, 0.0445, 0.5635, 0.0539, 0.566, 0.0435, 0.6437, 0.2051, 0.7237, 0.2318, 0.7083, 0.2524, 0.735, 0.2306, 0.7568, 0.4988, 0.9122, 0.424, 0.943, 0.4215, 0.9335, 0.4939, 0.9037, 0.3438, 0.9537, 0.3438, 0.9439, 0.4215, 0.9335, 0.424, 0.943, 0.0753, 0.7987, 0.0838, 0.7938, 0.1316, 0.8559, 0.1247, 0.8628, 0.6123, 0.4886, 0.6431, 0.5635, 0.6337, 0.566, 0.6039, 0.4935, 0.1888, 0.9122, 0.1247, 0.8628, 0.1316, 0.8559, 0.1937, 0.9037, 0.4989, 0.3751, 0.5629, 0.4245, 0.556, 0.4315, 0.494, 0.3836, 0.1888, 0.3751, 0.2636, 0.3443, 0.2661, 0.3538, 0.1937, 0.3836, 0.3438, 0.9537, 0.2636, 0.943, 0.2661, 0.9335, 0.3438, 0.9439, 0.1888, 0.3751, 0.1937, 0.3836, 0.1316, 0.4315, 0.1247, 0.4245, 0.3438, 0.3434, 0.4215, 0.3538, 0.4114, 0.3915, 0.3438, 0.3825, 0.1592, 0.8282, 0.1316, 0.8559, 0.0838, 0.7938, 0.1176, 0.7743, 0.0838, 0.7938, 0.0539, 0.7213, 0.0917, 0.7112, 0.1176, 0.7743, 0.4114, 0.8958, 0.4215, 0.9335, 0.3438, 0.9439, 0.3438, 0.9048, 0.1937, 0.3836, 0.2661, 0.3538, 0.2763, 0.3915, 0.2132, 0.4175, 0.596, 0.7112, 0.6337, 0.7213, 0.6039, 0.7938, 0.57, 0.7743, 0.596, 0.5761, 0.6337, 0.566, 0.6441, 0.6437, 0.605, 0.6437, 0.494, 0.3836, 0.556, 0.4315, 0.5284, 0.4591, 0.4744, 0.4175, 0.4114, 0.3915, 0.4215, 0.3538, 0.494, 0.3836, 0.4744, 0.4175, 0.2763, 0.3915, 0.2661, 0.3538, 0.3438, 0.3434, 0.3438, 0.3825, 0.6039, 0.7938, 0.556, 0.8559, 0.5284, 0.8282, 0.57, 0.7743, 0.5284, 0.4591, 0.556, 0.4315, 0.6039, 0.4935, 0.57, 0.5131, 0.3438, 0.9439, 0.2661, 0.9335, 0.2763, 0.8958, 0.3438, 0.9048, 0.1937, 0.9037, 0.1316, 0.8559, 0.1592, 0.8282, 0.2132, 0.8699, 0.1592, 0.4591, 0.1316, 0.4315, 0.1937, 0.3836, 0.2132, 0.4175, 0.2763, 0.8958, 0.2661, 0.9335, 0.1937, 0.9037, 0.2132, 0.8699, 0.0917, 0.7112, 0.0539, 0.7213, 0.0435, 0.6437, 0.0826, 0.6437, 0.4939, 0.9037, 0.4215, 0.9335, 0.4114, 0.8958, 0.4744, 0.8699, 0.6039, 0.4935, 0.6337, 0.566, 0.596, 0.5761, 0.57, 0.5131, 0.6441, 0.6437, 0.6337, 0.7213, 0.596, 0.7112, 0.605, 0.6437, 0.0838, 0.4935, 0.1316, 0.4315, 0.1592, 0.4591, 0.1176, 0.5131, 0.0917, 0.5761, 0.0539, 0.566, 0.0838, 0.4935, 0.1176, 0.5131, 0.0435, 0.6437, 0.0539, 0.566, 0.0917, 0.5761, 0.0826, 0.6437, 0.4914, 0.4961, 0.5284, 0.4591, 0.57, 0.5131, 0.5247, 0.5392, 0.0337, 0.6437, 0.0435, 0.6437, 0.0539, 0.7213, 0.0445, 0.7239, 0.4989, 0.3751, 0.494, 0.3836, 0.4215, 0.3538, 0.424, 0.3443, 0.6123, 0.7987, 0.5629, 0.8628, 0.556, 0.8559, 0.6039, 0.7938, 0.3438, 0.3336, 0.3438, 0.3434, 0.2661, 0.3538, 0.2636, 0.3443, 0.6539, 0.6437, 0.6441, 0.6437, 0.6337, 0.566, 0.6431, 0.5635, 0.6123, 0.4886, 0.6039, 0.4935, 0.556, 0.4315, 0.5629, 0.4245, 0.3438, 0.3336, 0.424, 0.3443, 0.4215, 0.3538, 0.3438, 0.3434, 0.0753, 0.4886, 0.0838, 0.4935, 0.0539, 0.566, 0.0445, 0.5635, 0.4988, 0.9122, 0.4939, 0.9037, 0.556, 0.8559, 0.5629, 0.8628, 0.6539, 0.6437, 0.6431, 0.7239, 0.6337, 0.7213, 0.6441, 0.6437, 0.1888, 0.9122, 0.1937, 0.9037, 0.2661, 0.9335, 0.2636, 0.943, 0.0753, 0.4886, 0.1247, 0.4245, 0.1316, 0.4315, 0.0838, 0.4935, 0.4984, 0.6022, 0.5131, 0.5983, 0.5191, 0.6437, 0.504, 0.6437, 0.457, 0.5305, 0.4677, 0.5198, 0.4956, 0.556, 0.4825, 0.5636, 0.192, 0.7313, 0.1746, 0.689, 0.1892, 0.6851, 0.2051, 0.7237, 0.5191, 0.6437, 0.5131, 0.689, 0.4984, 0.6851, 0.504, 0.6437, 0.457, 0.7568, 0.4677, 0.7675, 0.4315, 0.7955, 0.4239, 0.7824, 0.3438, 0.4683, 0.3892, 0.4744, 0.3852, 0.489, 0.3438, 0.4835, 0.3852, 0.7983, 0.3892, 0.8129, 0.3438, 0.819, 0.3438, 0.8038, 0.2306, 0.7568, 0.2199, 0.7675, 0.192, 0.7313, 0.2051, 0.7237, 0.3852, 0.489, 0.3892, 0.4744, 0.4315, 0.4918, 0.4239, 0.505, 0.3024, 0.489, 0.2985, 0.4744, 0.3438, 0.4683, 0.3438, 0.4835, 0.2306, 0.5305, 0.2199, 0.5198, 0.2562, 0.4918, 0.2637, 0.505, 0.4984, 0.6851, 0.5131, 0.689, 0.4956, 0.7313, 0.4825, 0.7237, 0.2948, 0.4607, 0.2898, 0.4421, 0.3438, 0.4348, 0.3438, 0.4541, 0.3438, 0.8525, 0.2898, 0.8453, 0.2948, 0.8266, 0.3438, 0.8332, 0.2394, 0.8245, 0.1962, 0.7912, 0.2099, 0.7776, 0.249, 0.8078, 0.5268, 0.6927, 0.5454, 0.6977, 0.5247, 0.7481, 0.508, 0.7384, 0.1608, 0.6927, 0.1422, 0.6977, 0.135, 0.6437, 0.1543, 0.6437, 0.5268, 0.5946, 0.5454, 0.5896, 0.5527, 0.6437, 0.5334, 0.6437, 0.5527, 0.6437, 0.5454, 0.6977, 0.5268, 0.6927, 0.5334, 0.6437, 0.135, 0.6437, 0.1422, 0.5896, 0.1608, 0.5946, 0.1543, 0.6437, 0.163, 0.5392, 0.1962, 0.4961, 0.2099, 0.5097, 0.1797, 0.5489, 0.2099, 0.5097, 0.1962, 0.4961, 0.2394, 0.4628, 0.249, 0.4795, 0.5247, 0.5392, 0.5454, 0.5896, 0.5268, 0.5946, 0.508, 0.5489, 0.4482, 0.8245, 0.3978, 0.8453, 0.3928, 0.8266, 0.4386, 0.8078, 0.2948, 0.8266, 0.2898, 0.8453, 0.2394, 0.8245, 0.249, 0.8078, 0.3438, 0.4348, 0.3978, 0.4421, 0.3928, 0.4607, 0.3438, 0.4541, 0.4482, 0.4628, 0.4914, 0.4961, 0.4778, 0.5097, 0.4386, 0.4795, 0.4778, 0.7776, 0.4914, 0.7912, 0.4482, 0.8245, 0.4386, 0.8078, 0.3928, 0.4607, 0.3978, 0.4421, 0.4482, 0.4628, 0.4386, 0.4795, 0.1608, 0.5946, 0.1422, 0.5896, 0.163, 0.5392, 0.1797, 0.5489, 0.6123, 0.7987, 0.6039, 0.7938, 0.6337, 0.7213, 0.6431, 0.7239, 0.163, 0.7481, 0.1422, 0.6977, 0.1608, 0.6927, 0.1797, 0.7384, 0.5247, 0.7481, 0.4914, 0.7912, 0.4778, 0.7776, 0.508, 0.7384, 0.2394, 0.4628, 0.2898, 0.4421, 0.2948, 0.4607, 0.249, 0.4795, 0.4778, 0.5097, 0.4914, 0.4961, 0.5247, 0.5392, 0.508, 0.5489, 0.2099, 0.7776, 0.1962, 0.7912, 0.163, 0.7481, 0.1797, 0.7384, 0.8421, 0.5241, 0.8178, 0.5241, 0.8178, 0.0053, 0.8421, 0.0053, 0.8906, 0.0053, 0.8906, 0.5241, 0.8663, 0.5241, 0.8663, 0.0053, 0.9391, 0.5241, 0.9148, 0.5241, 0.9148, 0.0053, 0.9391, 0.0053, 0.7936, 0.0053, 0.7936, 0.5241, 0.7694, 0.5241, 0.7694, 0.0053, 0.7451, 0.5241, 0.7209, 0.5241, 0.7209, 0.0053, 0.7451, 0.0053, 0.9876, 0.6416, 0.9633, 0.6416, 0.9633, 0.0053, 0.9876, 0.0053, 0.8663, 0.0053, 0.8663, 0.5241, 0.8421, 0.5241, 0.8421, 0.0053, 0.8178, 0.5241, 0.7936, 0.5241, 0.7936, 0.0053, 0.8178, 0.0053, 0.8421, 0.0053, 0.8421, 0.5241, 0.8178, 0.5241, 0.8178, 0.0053, 0.9391, 0.0053, 0.9391, 0.5241, 0.9148, 0.5241, 0.9148, 0.0053, 0.9633, 0.5241, 0.9391, 0.5241, 0.9391, 0.0053, 0.9633, 0.0053, 0.9876, 0.5241, 0.9633, 0.5241, 0.9633, 0.0053, 0.9876, 0.0053, 0.8663, 0.0053, 0.8663, 0.5241, 0.8421, 0.5241, 0.8421, 0.0053, 0.9633, 0.0053, 0.9633, 0.6416, 0.9391, 0.6416, 0.9391, 0.0053, 0.7694, 0.0053, 0.7694, 0.5241, 0.7451, 0.5241, 0.7451, 0.0053, 0.7936, 0.0053, 0.7936, 0.5241, 0.7694, 0.5241, 0.7694, 0.0053, 0.8421, 0.6416, 0.8178, 0.6416, 0.8178, 0.0053, 0.8421, 0.0053, 0.7209, 0.6851, 0.7209, 0.7287, 0.6966, 0.7287, 0.6966, 0.6851, 0.8663, 0.0053, 0.8663, 0.5241, 0.8421, 0.5241, 0.8421, 0.0053, 0.8906, 0.0053, 0.8906, 0.5241, 0.8663, 0.5241, 0.8663, 0.0053, 0.7451, 0.5241, 0.7209, 0.5241, 0.7209, 0.0053, 0.7451, 0.0053, 0.9391, 0.6416, 0.9148, 0.6416, 0.9148, 0.0053, 0.9391, 0.0053, 0.7451, 0.6416, 0.7209, 0.6416, 0.7209, 0.0053, 0.7451, 0.0053, 0.9633, 0.5241, 0.9633, 0.0053, 0.9876, 0.0053, 0.9876, 0.5241, 0.9391, 0.5241, 0.9148, 0.5241, 0.9148, 0.0053, 0.9391, 0.0053, 0.8178, 0.5241, 0.7936, 0.5241, 0.7936, 0.0053, 0.8178, 0.0053, 0.7694, 0.0053, 0.7694, 0.5241, 0.7451, 0.5241, 0.7451, 0.0053, 0.9148, 0.5241, 0.8906, 0.5241, 0.8906, 0.0053, 0.9148, 0.0053, 0.7451, 0.5241, 0.7209, 0.5241, 0.7209, 0.0053, 0.7451, 0.0053, 0.8421, 0.0053, 0.8421, 0.5241, 0.8178, 0.5241, 0.8178, 0.0053, 0.7936, 0.5241, 0.7694, 0.5241, 0.7694, 0.0053, 0.7936, 0.0053, 0.8906, 0.0053, 0.8906, 0.5241, 0.8663, 0.5241, 0.8663, 0.0053, 0.9148, 0.5241, 0.8906, 0.5241, 0.8906, 0.0053, 0.9148, 0.0053, 0.9148, 0.5241, 0.8906, 0.5241, 0.8906, 0.0053, 0.9148, 0.0053, 0.9633, 0.0053, 0.9633, 0.5241, 0.9391, 0.5241, 0.9391, 0.0053, 0.9876, 0.5241, 0.9633, 0.5241, 0.9633, 0.0053, 0.9876, 0.0053, 0.8178, 0.9773, 0.8178, 0.99, 0.7936, 0.99, 0.7936, 0.9773, 0.8178, 0.6851, 0.7936, 0.6851, 0.7936, 0.6416, 0.8178, 0.6416, 0.7694, 0.6851, 0.7451, 0.6851, 0.7451, 0.6416, 0.7694, 0.6416, 0.8663, 0.6416, 0.8663, 0.6851, 0.8421, 0.6851, 0.8421, 0.6416, 0.9633, 0.6851, 0.9391, 0.6851, 0.9391, 0.6416, 0.9633, 0.6416, 0.8178, 0.9029, 0.8178, 0.9773, 0.7936, 0.9773, 0.7936, 0.9029, 0.7209, 0.6416, 0.7209, 0.6851, 0.6966, 0.6851, 0.6966, 0.6416, 0.9148, 0.6416, 0.9148, 0.6851, 0.8906, 0.6851, 0.8906, 0.6416, 0.7451, 0.6416, 0.7451, 0.6851, 0.7209, 0.6851, 0.7209, 0.6416, 0.9391, 0.6416, 0.9391, 0.6851, 0.9148, 0.6851, 0.9148, 0.6416, 0.7936, 0.6416, 0.7936, 0.6851, 0.7694, 0.6851, 0.7694, 0.6416, 0.8906, 0.6851, 0.8663, 0.6851, 0.8663, 0.6416, 0.8906, 0.6416, 0.9876, 0.6851, 0.9633, 0.6851, 0.9633, 0.6416, 0.9876, 0.6416, 0.7209, 0.8158, 0.7209, 0.9029, 0.6966, 0.9029, 0.6966, 0.8158, 0.8178, 0.8158, 0.8178, 0.9029, 0.7936, 0.9029, 0.7936, 0.8158, 0.5334, 0.6437, 0.5191, 0.6437, 0.5131, 0.5983, 0.5268, 0.5946, 0.9148, 0.8158, 0.9391, 0.8158, 0.9391, 0.9029, 0.9148, 0.9029, 0.7694, 0.8158, 0.7694, 0.9029, 0.7451, 0.9029, 0.7451, 0.8158, 0.9391, 0.8158, 0.9633, 0.8158, 0.9633, 0.9029, 0.9391, 0.9029, 0.8663, 0.9029, 0.8421, 0.9029, 0.8421, 0.8158, 0.8663, 0.8158, 0.8663, 0.8158, 0.8906, 0.8158, 0.8906, 0.9029, 0.8663, 0.9029, 0.7451, 0.8158, 0.7451, 0.9029, 0.7209, 0.9029, 0.7209, 0.8158, 0.7936, 0.8158, 0.7936, 0.9029, 0.7694, 0.9029, 0.7694, 0.8158, 0.9876, 0.9029, 0.9633, 0.9029, 0.9633, 0.8158, 0.9876, 0.8158, 0.8906, 0.8158, 0.9148, 0.8158, 0.9148, 0.9029, 0.8906, 0.9029, 0.3928, 0.8266, 0.3978, 0.8453, 0.3438, 0.8525, 0.3438, 0.8332, 0.9876, 0.9773, 0.9633, 0.9773, 0.9633, 0.9029, 0.9876, 0.9029, 0.8421, 0.9773, 0.8421, 0.99, 0.8178, 0.99, 0.8178, 0.9773, 0.8906, 0.9029, 0.9148, 0.9029, 0.9148, 0.9773, 0.8906, 0.9773, 0.7936, 0.9029, 0.7936, 0.9773, 0.7694, 0.9773, 0.7694, 0.9029, 0.8663, 0.9773, 0.8421, 0.9773, 0.8421, 0.9029, 0.8663, 0.9029, 0.8421, 0.9029, 0.8421, 0.9773, 0.8178, 0.9773, 0.8178, 0.9029, 0.8906, 0.9773, 0.8663, 0.9773, 0.8663, 0.9029, 0.8906, 0.9029, 0.7451, 0.9029, 0.7451, 0.9773, 0.7209, 0.9773, 0.7209, 0.9029, 0.7209, 0.9029, 0.7209, 0.9773, 0.6966, 0.9773, 0.6966, 0.9029, 0.9148, 0.9029, 0.9391, 0.9029, 0.9391, 0.9773, 0.9148, 0.9773, 0.7209, 0.7287, 0.7209, 0.8158, 0.6966, 0.8158, 0.6966, 0.7287, 0.7936, 0.8158, 0.7694, 0.8158, 0.7694, 0.7287, 0.7936, 0.7287, 0.3438, 0.773, 0.3438, 0.7561, 0.3729, 0.7522, 0.3773, 0.7685, 0.7451, 0.8158, 0.7209, 0.8158, 0.7209, 0.7287, 0.7451, 0.7287, 0.4558, 0.579, 0.4687, 0.6102, 0.4524, 0.6146, 0.4412, 0.5874, 0.9391, 0.7287, 0.9391, 0.8158, 0.9148, 0.8158, 0.9148, 0.7287, 0.8663, 0.7287, 0.8663, 0.8158, 0.8421, 0.8158, 0.8421, 0.7287, 0.3438, 0.5143, 0.3438, 0.5312, 0.3147, 0.5351, 0.3104, 0.5188, 0.8906, 0.8158, 0.8663, 0.8158, 0.8663, 0.7287, 0.8906, 0.7287, 0.9633, 0.8158, 0.9391, 0.8158, 0.9391, 0.7287, 0.9633, 0.7287, 0.7694, 0.7287, 0.7694, 0.8158, 0.7451, 0.8158, 0.7451, 0.7287, 0.4558, 0.7083, 0.4352, 0.735, 0.4233, 0.7231, 0.4412, 0.6999, 0.8421, 0.6851, 0.8421, 0.7287, 0.8178, 0.7287, 0.8178, 0.6851, 0.7936, 0.6851, 0.7936, 0.7287, 0.7694, 0.7287, 0.7694, 0.6851, 0.8906, 0.7287, 0.8663, 0.7287, 0.8663, 0.6851, 0.8906, 0.6851, 0.8178, 0.6851, 0.8178, 0.7287, 0.7936, 0.7287, 0.7936, 0.6851, 0.7694, 0.6851, 0.7694, 0.7287, 0.7451, 0.7287, 0.7451, 0.6851, 0.9148, 0.7287, 0.8906, 0.7287, 0.8906, 0.6851, 0.9148, 0.6851, 0.8663, 0.7287, 0.8421, 0.7287, 0.8421, 0.6851, 0.8663, 0.6851, 0.7451, 0.7287, 0.7209, 0.7287, 0.7209, 0.6851, 0.7451, 0.6851, 0.9391, 0.6851, 0.9391, 0.7287, 0.9148, 0.7287, 0.9148, 0.6851, 0.8421, 0.8158, 0.8421, 0.9029, 0.8178, 0.9029, 0.8178, 0.8158, 0.9633, 0.7287, 0.9391, 0.7287, 0.9391, 0.6851, 0.9633, 0.6851, 0.9876, 0.7287, 0.9633, 0.7287, 0.9633, 0.6851, 0.9876, 0.6851, 0.7209, 0.0053, 0.7209, 0.6416, 0.6966, 0.6416, 0.6966, 0.0053, 0.6966, 0.0053, 0.7209, 0.0053, 0.7209, 0.5241, 0.6966, 0.5241, 0.7694, 0.0053, 0.7694, 0.6416, 0.7451, 0.6416, 0.7451, 0.0053, 0.7936, 0.6416, 0.7694, 0.6416, 0.7694, 0.0053, 0.7936, 0.0053, 0.8178, 0.0053, 0.8178, 0.6416, 0.7936, 0.6416, 0.7936, 0.0053, 0.7209, 0.0053, 0.7209, 0.5241, 0.6966, 0.5241, 0.6966, 0.0053, 0.8663, 0.6416, 0.8421, 0.6416, 0.8421, 0.0053, 0.8663, 0.0053, 0.8178, 0.5241, 0.7936, 0.5241, 0.7936, 0.0053, 0.8178, 0.0053, 0.7209, 0.0053, 0.7209, 0.5241, 0.6966, 0.5241, 0.6966, 0.0053, 0.7694, 0.5241, 0.7451, 0.5241, 0.7451, 0.0053, 0.7694, 0.0053, 0.9633, 0.0053, 0.9633, 0.5241, 0.9391, 0.5241, 0.9391, 0.0053, 0.9148, 0.0053, 0.9148, 0.6416, 0.8906, 0.6416, 0.8906, 0.0053, 0.9633, 0.99, 0.9391, 0.99, 0.9391, 0.9773, 0.9633, 0.9773, 0.7209, 0.9773, 0.7209, 0.99, 0.6966, 0.99, 0.6966, 0.9773, 0.7451, 0.9773, 0.7451, 0.99, 0.7209, 0.99, 0.7209, 0.9773, 0.7694, 0.9773, 0.7694, 0.99, 0.7451, 0.99, 0.7451, 0.9773, 0.8906, 0.99, 0.8663, 0.99, 0.8663, 0.9773, 0.8906, 0.9773, 0.7936, 0.9773, 0.7936, 0.99, 0.7694, 0.99, 0.7694, 0.9773, 0.8906, 0.9773, 0.9148, 0.9773, 0.9148, 0.99, 0.8906, 0.99, 0.8663, 0.99, 0.8421, 0.99, 0.8421, 0.9773, 0.8663, 0.9773, 0.7694, 0.9029, 0.7694, 0.9773, 0.7451, 0.9773, 0.7451, 0.9029, 0.9633, 0.9773, 0.9391, 0.9773, 0.9391, 0.9029, 0.9633, 0.9029, 0.9876, 0.99, 0.9633, 0.99, 0.9633, 0.9773, 0.9876, 0.9773, 0.9148, 0.9773, 0.9391, 0.9773, 0.9391, 0.99, 0.9148, 0.99, 0.8906, 0.6416, 0.8663, 0.6416, 0.8663, 0.0053, 0.8906, 0.0053, 0.8217, 0.8732, 0.8217, 0.8802, 0.8085, 0.8767, 0.8217, 0.8802, 0.8181, 0.8864, 0.8085, 0.8767, 0.8181, 0.8864, 0.812, 0.8899, 0.8085, 0.8767, 0.812, 0.8899, 0.805, 0.8899, 0.8085, 0.8767, 0.805, 0.8899, 0.7988, 0.8864, 0.8085, 0.8767, 0.7988, 0.8864, 0.7953, 0.8802, 0.8085, 0.8767, 0.7953, 0.8802, 0.7953, 0.8732, 0.8085, 0.8767, 0.7953, 0.8732, 0.7988, 0.867, 0.8085, 0.8767, 0.7988, 0.867, 0.8049, 0.8635, 0.8085, 0.8767, 0.8049, 0.8635, 0.812, 0.8635, 0.8085, 0.8767, 0.812, 0.8635, 0.8181, 0.867, 0.8085, 0.8767, 0.8181, 0.867, 0.8217, 0.8732, 0.8085, 0.8767])
me_flagpole.materials.append(mat_0_pole)
me_flagpole.use_remesh_preserve_volume = False
me_flagpole.use_remesh_preserve_attributes = False
me_flagpole.use_mirror_vertex_groups = False
me_flagpole.update()

# ---- objects
ob_flagpole = bpy.data.objects.new('FlagPole', me_flagpole)

# ---- transforms, parenting, visibility, modifiers, constraints
ob_flagpole.location = (0.0, 0.0, 0.0)
ob_flagpole.lineart.crease_threshold = 0.0
_m = ob_flagpole.modifiers.new('EdgeSplit', 'EDGE_SPLIT')
_m.use_edge_angle = False
_m = ob_flagpole.modifiers.new('Triangulate', 'TRIANGULATE')
_m.ngon_method = 'CLIP'

# ---- collection membership
col_collection_1.objects.link(ob_flagpole)

# ---- scene / render settings (as saved in the file)
scene.frame_start = 1; scene.frame_end = 250; scene.frame_set(1)
scene.render.engine = 'CYCLES'
scene.render.resolution_percentage = 50
scene.render.dither_intensity = 0.0
scene.cycles.use_denoising = False
scene.cycles.samples = 10
scene.cycles.sampling_pattern = 'TABULATED_SOBOL'
scene.cycles.light_sampling_threshold = 0.0
scene.cycles.use_adaptive_sampling = False
scene.cycles.use_light_tree = False
scene.cycles.blur_glossy = 0.0
scene.cycles.pixel_filter_type = 'GAUSSIAN'
scene.cycles.sample_clamp_indirect = 0.0
scene.view_settings.view_transform = 'Standard'
bpy.context.view_layer.update()

# ---- added for rendering (the .blend has no active camera and no usable light): camera, sun
cam_auto = bpy.data.cameras.new('AutoCamera')
cam_auto.lens = 50.0
cam_auto.sensor_width = 36.0
cam_auto.clip_end = 1000.0
ob_auto_camera = bpy.data.objects.new('AutoCamera', cam_auto)
scene.collection.objects.link(ob_auto_camera)
ob_auto_camera.location = (2.22588, -2.66746, 1.7807)
ob_auto_camera.rotation_euler = (1.09748, -7.21219e-08, 0.694738)
scene.camera = ob_auto_camera
light_auto_sun = bpy.data.lights.new('AutoSun', 'SUN')
light_auto_sun.energy = 3.0
light_auto_sun.angle = 0.0523599
ob_auto_sun = bpy.data.objects.new('AutoSun', light_auto_sun)
scene.collection.objects.link(ob_auto_sun)
ob_auto_sun.rotation_euler = (0.872665, 0.174533, 0.523599)
bpy.context.view_layer.update()
